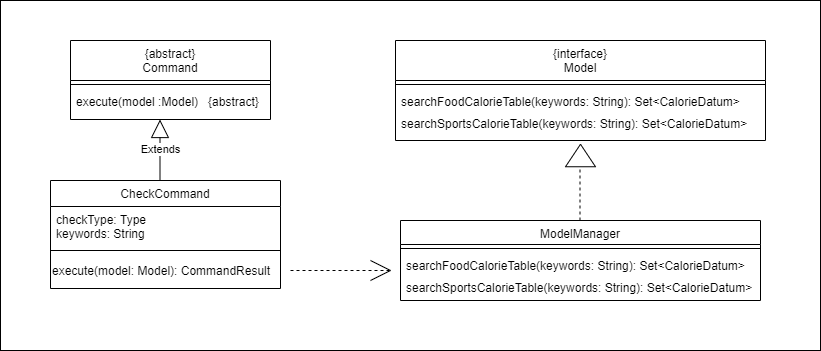

The diagram above was exported from draw.io. Its source (the exported page's mxGraphModel, read from the mxfile embedded in the PNG):
<mxGraphModel dx="1022" dy="436" grid="1" gridSize="10" guides="1" tooltips="1" connect="1" arrows="1" fold="1" page="1" pageScale="1" pageWidth="827" pageHeight="1169" math="0" shadow="0">
  <root>
    <mxCell id="WIyWlLk6GJQsqaUBKTNV-0" />
    <mxCell id="WIyWlLk6GJQsqaUBKTNV-1" parent="WIyWlLk6GJQsqaUBKTNV-0" />
    <mxCell id="0bUaJf3QIXifb2HYNYRs-31" value="" style="rounded=0;whiteSpace=wrap;html=1;" vertex="1" parent="WIyWlLk6GJQsqaUBKTNV-1">
      <mxGeometry x="30" y="210" width="820" height="350" as="geometry" />
    </mxCell>
    <mxCell id="zkfFHV4jXpPFQw0GAbJ--6" value="{abstract}&#10;Command" style="swimlane;fontStyle=0;align=center;verticalAlign=top;childLayout=stackLayout;horizontal=1;startSize=40;horizontalStack=0;resizeParent=1;resizeLast=0;collapsible=1;marginBottom=0;rounded=0;shadow=0;strokeWidth=1;" parent="WIyWlLk6GJQsqaUBKTNV-1" vertex="1">
      <mxGeometry x="100" y="250" width="200" height="79" as="geometry">
        <mxRectangle x="130" y="380" width="160" height="26" as="alternateBounds" />
      </mxGeometry>
    </mxCell>
    <mxCell id="zkfFHV4jXpPFQw0GAbJ--9" value="" style="line;html=1;strokeWidth=1;align=left;verticalAlign=middle;spacingTop=-1;spacingLeft=3;spacingRight=3;rotatable=0;labelPosition=right;points=[];portConstraint=eastwest;" parent="zkfFHV4jXpPFQw0GAbJ--6" vertex="1">
      <mxGeometry y="40" width="200" height="8" as="geometry" />
    </mxCell>
    <mxCell id="zkfFHV4jXpPFQw0GAbJ--10" value="execute(model :Model)   {abstract}" style="text;align=left;verticalAlign=top;spacingLeft=4;spacingRight=4;overflow=hidden;rotatable=0;points=[[0,0.5],[1,0.5]];portConstraint=eastwest;fontStyle=0" parent="zkfFHV4jXpPFQw0GAbJ--6" vertex="1">
      <mxGeometry y="48" width="200" height="22" as="geometry" />
    </mxCell>
    <mxCell id="0bUaJf3QIXifb2HYNYRs-9" value="Extends" style="endArrow=block;endSize=16;endFill=0;html=1;" edge="1" parent="WIyWlLk6GJQsqaUBKTNV-1">
      <mxGeometry width="160" relative="1" as="geometry">
        <mxPoint x="189.5" y="389" as="sourcePoint" />
        <mxPoint x="189.5" y="329" as="targetPoint" />
      </mxGeometry>
    </mxCell>
    <mxCell id="0bUaJf3QIXifb2HYNYRs-14" value="searchSportsCalorieTable(keywords: String): Set&lt;CalorieDatum&gt;" style="text;align=left;verticalAlign=top;spacingLeft=4;spacingRight=4;overflow=hidden;rotatable=0;points=[[0,0.5],[1,0.5]];portConstraint=eastwest;fontStyle=0" vertex="1" parent="WIyWlLk6GJQsqaUBKTNV-1">
      <mxGeometry x="425" y="320" width="360" height="22" as="geometry" />
    </mxCell>
    <mxCell id="0bUaJf3QIXifb2HYNYRs-15" value="" style="triangle;whiteSpace=wrap;html=1;rotation=-90;" vertex="1" parent="WIyWlLk6GJQsqaUBKTNV-1">
      <mxGeometry x="598.75" y="350" width="22.5" height="30" as="geometry" />
    </mxCell>
    <mxCell id="0bUaJf3QIXifb2HYNYRs-17" value="" style="endArrow=none;dashed=1;html=1;entryX=0;entryY=0.5;entryDx=0;entryDy=0;" edge="1" parent="WIyWlLk6GJQsqaUBKTNV-1">
      <mxGeometry width="50" height="50" relative="1" as="geometry">
        <mxPoint x="609.5" y="430" as="sourcePoint" />
        <mxPoint x="609.5" y="376.25" as="targetPoint" />
      </mxGeometry>
    </mxCell>
    <mxCell id="0bUaJf3QIXifb2HYNYRs-22" value="" style="endArrow=none;dashed=1;html=1;" edge="1" parent="WIyWlLk6GJQsqaUBKTNV-1">
      <mxGeometry width="50" height="50" relative="1" as="geometry">
        <mxPoint x="320" y="480" as="sourcePoint" />
        <mxPoint x="420" y="480" as="targetPoint" />
      </mxGeometry>
    </mxCell>
    <mxCell id="0bUaJf3QIXifb2HYNYRs-23" value="" style="endArrow=none;html=1;" edge="1" parent="WIyWlLk6GJQsqaUBKTNV-1">
      <mxGeometry width="50" height="50" relative="1" as="geometry">
        <mxPoint x="400" y="470" as="sourcePoint" />
        <mxPoint x="420" y="480" as="targetPoint" />
      </mxGeometry>
    </mxCell>
    <mxCell id="0bUaJf3QIXifb2HYNYRs-24" value="" style="endArrow=none;html=1;" edge="1" parent="WIyWlLk6GJQsqaUBKTNV-1">
      <mxGeometry width="50" height="50" relative="1" as="geometry">
        <mxPoint x="400" y="490" as="sourcePoint" />
        <mxPoint x="420" y="480" as="targetPoint" />
      </mxGeometry>
    </mxCell>
    <mxCell id="0bUaJf3QIXifb2HYNYRs-18" value="ModelManager" style="swimlane;fontStyle=0;align=center;verticalAlign=top;childLayout=stackLayout;horizontal=1;startSize=24;horizontalStack=0;resizeParent=1;resizeLast=0;collapsible=1;marginBottom=0;rounded=0;shadow=0;strokeWidth=1;" vertex="1" parent="WIyWlLk6GJQsqaUBKTNV-1">
      <mxGeometry x="430" y="430" width="360" height="80" as="geometry">
        <mxRectangle x="130" y="380" width="160" height="26" as="alternateBounds" />
      </mxGeometry>
    </mxCell>
    <mxCell id="0bUaJf3QIXifb2HYNYRs-19" value="" style="line;html=1;strokeWidth=1;align=left;verticalAlign=middle;spacingTop=-1;spacingLeft=3;spacingRight=3;rotatable=0;labelPosition=right;points=[];portConstraint=eastwest;" vertex="1" parent="0bUaJf3QIXifb2HYNYRs-18">
      <mxGeometry y="24" width="360" height="8" as="geometry" />
    </mxCell>
    <mxCell id="0bUaJf3QIXifb2HYNYRs-20" value="searchFoodCalorieTable(keywords: String): Set&lt;CalorieDatum&gt;" style="text;align=left;verticalAlign=top;spacingLeft=4;spacingRight=4;overflow=hidden;rotatable=0;points=[[0,0.5],[1,0.5]];portConstraint=eastwest;fontStyle=0" vertex="1" parent="0bUaJf3QIXifb2HYNYRs-18">
      <mxGeometry y="32" width="360" height="22" as="geometry" />
    </mxCell>
    <mxCell id="0bUaJf3QIXifb2HYNYRs-21" value="searchSportsCalorieTable(keywords: String): Set&lt;CalorieDatum&gt;" style="text;align=left;verticalAlign=top;spacingLeft=4;spacingRight=4;overflow=hidden;rotatable=0;points=[[0,0.5],[1,0.5]];portConstraint=eastwest;fontStyle=0" vertex="1" parent="0bUaJf3QIXifb2HYNYRs-18">
      <mxGeometry y="54" width="360" height="22" as="geometry" />
    </mxCell>
    <mxCell id="zkfFHV4jXpPFQw0GAbJ--13" value="CheckCommand" style="swimlane;fontStyle=0;align=center;verticalAlign=top;childLayout=stackLayout;horizontal=1;startSize=26;horizontalStack=0;resizeParent=1;resizeLast=0;collapsible=1;marginBottom=0;rounded=0;shadow=0;strokeWidth=1;" parent="WIyWlLk6GJQsqaUBKTNV-1" vertex="1">
      <mxGeometry x="80" y="390" width="230" height="108" as="geometry">
        <mxRectangle x="340" y="380" width="170" height="26" as="alternateBounds" />
      </mxGeometry>
    </mxCell>
    <mxCell id="zkfFHV4jXpPFQw0GAbJ--14" value="checkType: Type&#10;keywords: String" style="text;align=left;verticalAlign=top;spacingLeft=4;spacingRight=4;overflow=hidden;rotatable=0;points=[[0,0.5],[1,0.5]];portConstraint=eastwest;" parent="zkfFHV4jXpPFQw0GAbJ--13" vertex="1">
      <mxGeometry y="26" width="230" height="34" as="geometry" />
    </mxCell>
    <mxCell id="zkfFHV4jXpPFQw0GAbJ--15" value="" style="line;html=1;strokeWidth=1;align=left;verticalAlign=middle;spacingTop=-1;spacingLeft=3;spacingRight=3;rotatable=0;labelPosition=right;points=[];portConstraint=eastwest;" parent="zkfFHV4jXpPFQw0GAbJ--13" vertex="1">
      <mxGeometry y="60" width="230" height="20" as="geometry" />
    </mxCell>
    <mxCell id="0bUaJf3QIXifb2HYNYRs-10" value="&lt;span&gt;execute(model: Model): CommandResult&lt;/span&gt;" style="text;html=1;align=left;verticalAlign=middle;resizable=0;points=[];autosize=1;" vertex="1" parent="zkfFHV4jXpPFQw0GAbJ--13">
      <mxGeometry y="80" width="230" height="20" as="geometry" />
    </mxCell>
    <mxCell id="0bUaJf3QIXifb2HYNYRs-11" value="{interface}&#10;Model" style="swimlane;fontStyle=0;align=center;verticalAlign=top;childLayout=stackLayout;horizontal=1;startSize=40;horizontalStack=0;resizeParent=1;resizeLast=0;collapsible=1;marginBottom=0;rounded=0;shadow=0;strokeWidth=1;" vertex="1" parent="WIyWlLk6GJQsqaUBKTNV-1">
      <mxGeometry x="425" y="250" width="370" height="100" as="geometry">
        <mxRectangle x="130" y="380" width="160" height="26" as="alternateBounds" />
      </mxGeometry>
    </mxCell>
    <mxCell id="0bUaJf3QIXifb2HYNYRs-12" value="" style="line;html=1;strokeWidth=1;align=left;verticalAlign=middle;spacingTop=-1;spacingLeft=3;spacingRight=3;rotatable=0;labelPosition=right;points=[];portConstraint=eastwest;" vertex="1" parent="0bUaJf3QIXifb2HYNYRs-11">
      <mxGeometry y="40" width="370" height="8" as="geometry" />
    </mxCell>
    <mxCell id="0bUaJf3QIXifb2HYNYRs-13" value="searchFoodCalorieTable(keywords: String): Set&lt;CalorieDatum&gt;" style="text;align=left;verticalAlign=top;spacingLeft=4;spacingRight=4;overflow=hidden;rotatable=0;points=[[0,0.5],[1,0.5]];portConstraint=eastwest;fontStyle=0" vertex="1" parent="0bUaJf3QIXifb2HYNYRs-11">
      <mxGeometry y="48" width="370" height="22" as="geometry" />
    </mxCell>
  </root>
</mxGraphModel>